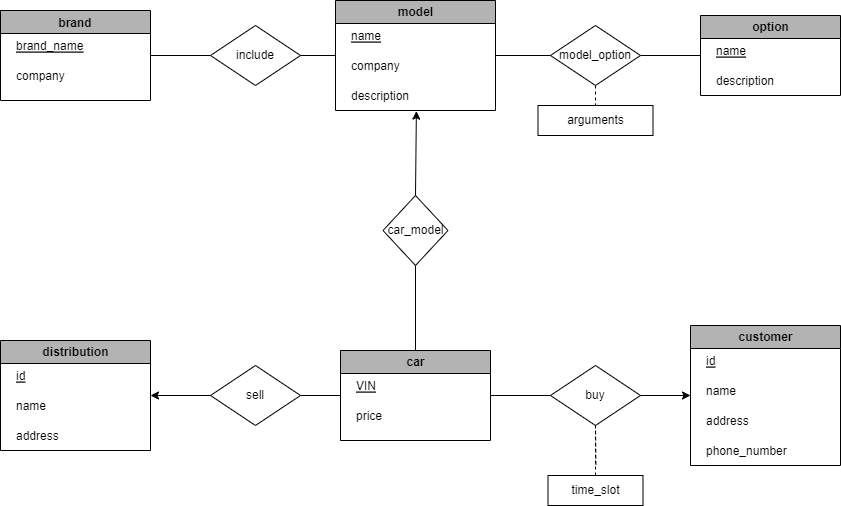

The diagram above was exported from draw.io. Its source (the exported page's mxGraphModel, read from the mxfile embedded in the PNG):
<mxGraphModel dx="1493" dy="567" grid="1" gridSize="10" guides="1" tooltips="1" connect="1" arrows="1" fold="1" page="0" pageScale="1" pageWidth="850" pageHeight="1100" math="0" shadow="0" extFonts="Permanent Marker^https://fonts.googleapis.com/css?family=Permanent+Marker">
  <root>
    <mxCell id="0" />
    <mxCell id="1" parent="0" />
    <mxCell id="ud2kAoJNr_olaqTJe7hT-49" style="edgeStyle=none;rounded=0;orthogonalLoop=1;jettySize=auto;html=1;entryX=0;entryY=0.5;entryDx=0;entryDy=0;fontColor=#000000;endArrow=none;endFill=0;exitX=1;exitY=0.5;exitDx=0;exitDy=0;" edge="1" parent="1" source="ud2kAoJNr_olaqTJe7hT-80" target="ud2kAoJNr_olaqTJe7hT-27">
      <mxGeometry relative="1" as="geometry">
        <mxPoint x="280" y="70" as="sourcePoint" />
      </mxGeometry>
    </mxCell>
    <mxCell id="ud2kAoJNr_olaqTJe7hT-27" value="include" style="rhombus;whiteSpace=wrap;html=1;rounded=0;" vertex="1" parent="1">
      <mxGeometry x="190" y="40" width="90" height="60" as="geometry" />
    </mxCell>
    <mxCell id="ud2kAoJNr_olaqTJe7hT-35" value="" style="endArrow=none;html=1;rounded=0;fontColor=#000000;entryX=0;entryY=0.5;entryDx=0;entryDy=0;exitX=1;exitY=0.5;exitDx=0;exitDy=0;" edge="1" parent="1" source="ud2kAoJNr_olaqTJe7hT-27" target="ud2kAoJNr_olaqTJe7hT-68">
      <mxGeometry width="50" height="50" relative="1" as="geometry">
        <mxPoint x="363" y="90" as="sourcePoint" />
        <mxPoint x="524.0200000000002" y="68.66999999999996" as="targetPoint" />
      </mxGeometry>
    </mxCell>
    <mxCell id="ud2kAoJNr_olaqTJe7hT-111" style="edgeStyle=none;rounded=0;orthogonalLoop=1;jettySize=auto;html=1;entryX=0.5;entryY=0;entryDx=0;entryDy=0;fontColor=#000000;endArrow=none;endFill=0;startArrow=classic;startFill=1;exitX=0.886;exitY=1.021;exitDx=0;exitDy=0;exitPerimeter=0;" edge="1" parent="1" source="ud2kAoJNr_olaqTJe7hT-72" target="ud2kAoJNr_olaqTJe7hT-29">
      <mxGeometry relative="1" as="geometry">
        <mxPoint x="393.70000000000005" y="140.02999999999997" as="sourcePoint" />
      </mxGeometry>
    </mxCell>
    <mxCell id="ud2kAoJNr_olaqTJe7hT-29" value="&lt;font color=&quot;#000000&quot;&gt;car_model&lt;/font&gt;" style="rhombus;whiteSpace=wrap;html=1;rounded=0;fontColor=#B3B3B3;fillColor=#FFFFFF;" vertex="1" parent="1">
      <mxGeometry x="362.5" y="210" width="65" height="70" as="geometry" />
    </mxCell>
    <mxCell id="ud2kAoJNr_olaqTJe7hT-38" value="" style="endArrow=none;startArrow=none;html=1;rounded=0;fontColor=#000000;exitX=0.5;exitY=0;exitDx=0;exitDy=0;entryX=0.5;entryY=1;entryDx=0;entryDy=0;startFill=0;" edge="1" parent="1" source="ud2kAoJNr_olaqTJe7hT-91" target="ud2kAoJNr_olaqTJe7hT-29">
      <mxGeometry width="50" height="50" relative="1" as="geometry">
        <mxPoint x="595" y="365" as="sourcePoint" />
        <mxPoint x="595" y="170" as="targetPoint" />
      </mxGeometry>
    </mxCell>
    <mxCell id="ud2kAoJNr_olaqTJe7hT-108" style="edgeStyle=none;rounded=0;orthogonalLoop=1;jettySize=auto;html=1;exitX=1;exitY=0.5;exitDx=0;exitDy=0;fontColor=#000000;endArrow=none;endFill=0;startArrow=none;entryX=0;entryY=0.5;entryDx=0;entryDy=0;" edge="1" parent="1" source="ud2kAoJNr_olaqTJe7hT-109" target="ud2kAoJNr_olaqTJe7hT-103">
      <mxGeometry relative="1" as="geometry">
        <mxPoint x="610" y="69.75" as="targetPoint" />
      </mxGeometry>
    </mxCell>
    <mxCell id="ud2kAoJNr_olaqTJe7hT-68" value="model" style="swimlane;rounded=0;fontColor=#000000;fillColor=#B3B3B3;html=1;labelBackgroundColor=none;glass=0;shadow=0;sketch=0;swimlaneFillColor=none;" vertex="1" parent="1">
      <mxGeometry x="315" y="15" width="160" height="110" as="geometry" />
    </mxCell>
    <mxCell id="ud2kAoJNr_olaqTJe7hT-69" value="name" style="text;strokeColor=none;fillColor=none;align=left;verticalAlign=middle;spacingLeft=4;spacingRight=4;overflow=hidden;points=[[0,0.5],[1,0.5]];portConstraint=eastwest;rotatable=0;rounded=0;fontColor=#000000;fontStyle=4" vertex="1" parent="ud2kAoJNr_olaqTJe7hT-68">
      <mxGeometry x="10" y="20" width="80" height="30" as="geometry" />
    </mxCell>
    <mxCell id="ud2kAoJNr_olaqTJe7hT-70" value="company" style="text;strokeColor=none;fillColor=none;align=left;verticalAlign=middle;spacingLeft=4;spacingRight=4;overflow=hidden;points=[[0,0.5],[1,0.5]];portConstraint=eastwest;rotatable=0;rounded=0;fontColor=#000000;" vertex="1" parent="ud2kAoJNr_olaqTJe7hT-68">
      <mxGeometry x="10" y="50" width="80" height="30" as="geometry" />
    </mxCell>
    <mxCell id="ud2kAoJNr_olaqTJe7hT-72" value="description" style="text;strokeColor=none;fillColor=none;align=left;verticalAlign=middle;spacingLeft=4;spacingRight=4;overflow=hidden;points=[[0,0.5],[1,0.5]];portConstraint=eastwest;rotatable=0;rounded=0;fontColor=#000000;" vertex="1" parent="ud2kAoJNr_olaqTJe7hT-68">
      <mxGeometry x="10" y="80" width="80" height="30" as="geometry" />
    </mxCell>
    <mxCell id="ud2kAoJNr_olaqTJe7hT-74" style="edgeStyle=none;rounded=0;orthogonalLoop=1;jettySize=auto;html=1;exitX=0.75;exitY=0;exitDx=0;exitDy=0;fontColor=#000000;endArrow=none;endFill=0;" edge="1" parent="1" source="ud2kAoJNr_olaqTJe7hT-68" target="ud2kAoJNr_olaqTJe7hT-68">
      <mxGeometry relative="1" as="geometry" />
    </mxCell>
    <mxCell id="ud2kAoJNr_olaqTJe7hT-80" value="brand" style="swimlane;rounded=0;fontColor=#000000;fillColor=#B3B3B3;" vertex="1" parent="1">
      <mxGeometry x="-20" y="25" width="150" height="90" as="geometry" />
    </mxCell>
    <mxCell id="ud2kAoJNr_olaqTJe7hT-81" value="brand_name" style="text;strokeColor=none;fillColor=none;align=left;verticalAlign=middle;spacingLeft=4;spacingRight=4;overflow=hidden;points=[[0,0.5],[1,0.5]];portConstraint=eastwest;rotatable=0;rounded=0;fontColor=#000000;fontStyle=4" vertex="1" parent="ud2kAoJNr_olaqTJe7hT-80">
      <mxGeometry x="10" y="20" width="80" height="30" as="geometry" />
    </mxCell>
    <mxCell id="ud2kAoJNr_olaqTJe7hT-82" value="company" style="text;strokeColor=none;fillColor=none;align=left;verticalAlign=middle;spacingLeft=4;spacingRight=4;overflow=hidden;points=[[0,0.5],[1,0.5]];portConstraint=eastwest;rotatable=0;rounded=0;fontColor=#000000;" vertex="1" parent="ud2kAoJNr_olaqTJe7hT-80">
      <mxGeometry x="10" y="50" width="80" height="30" as="geometry" />
    </mxCell>
    <mxCell id="ud2kAoJNr_olaqTJe7hT-85" style="edgeStyle=none;rounded=0;orthogonalLoop=1;jettySize=auto;html=1;exitX=0.75;exitY=0;exitDx=0;exitDy=0;fontColor=#000000;endArrow=none;endFill=0;" edge="1" parent="1" source="ud2kAoJNr_olaqTJe7hT-80" target="ud2kAoJNr_olaqTJe7hT-80">
      <mxGeometry relative="1" as="geometry" />
    </mxCell>
    <mxCell id="ud2kAoJNr_olaqTJe7hT-118" style="edgeStyle=none;rounded=0;orthogonalLoop=1;jettySize=auto;html=1;exitX=1;exitY=0.5;exitDx=0;exitDy=0;entryX=0;entryY=0.5;entryDx=0;entryDy=0;fontColor=#000000;startArrow=none;startFill=1;endArrow=none;endFill=0;" edge="1" parent="1" source="ud2kAoJNr_olaqTJe7hT-119" target="ud2kAoJNr_olaqTJe7hT-91">
      <mxGeometry relative="1" as="geometry" />
    </mxCell>
    <mxCell id="ud2kAoJNr_olaqTJe7hT-86" value="distribution" style="swimlane;rounded=0;fontColor=#000000;fillColor=#B3B3B3;html=1;labelBackgroundColor=none;glass=0;shadow=0;sketch=0;swimlaneFillColor=none;" vertex="1" parent="1">
      <mxGeometry x="-20" y="355" width="150" height="110" as="geometry" />
    </mxCell>
    <mxCell id="ud2kAoJNr_olaqTJe7hT-87" value="id" style="text;strokeColor=none;fillColor=none;align=left;verticalAlign=middle;spacingLeft=4;spacingRight=4;overflow=hidden;points=[[0,0.5],[1,0.5]];portConstraint=eastwest;rotatable=0;rounded=0;fontColor=#000000;fontStyle=4" vertex="1" parent="ud2kAoJNr_olaqTJe7hT-86">
      <mxGeometry x="10" y="20" width="80" height="30" as="geometry" />
    </mxCell>
    <mxCell id="ud2kAoJNr_olaqTJe7hT-88" value="name" style="text;strokeColor=none;fillColor=none;align=left;verticalAlign=middle;spacingLeft=4;spacingRight=4;overflow=hidden;points=[[0,0.5],[1,0.5]];portConstraint=eastwest;rotatable=0;rounded=0;fontColor=#000000;" vertex="1" parent="ud2kAoJNr_olaqTJe7hT-86">
      <mxGeometry x="10" y="50" width="80" height="30" as="geometry" />
    </mxCell>
    <mxCell id="ud2kAoJNr_olaqTJe7hT-89" value="address" style="text;strokeColor=none;fillColor=none;align=left;verticalAlign=middle;spacingLeft=4;spacingRight=4;overflow=hidden;points=[[0,0.5],[1,0.5]];portConstraint=eastwest;rotatable=0;rounded=0;fontColor=#000000;" vertex="1" parent="ud2kAoJNr_olaqTJe7hT-86">
      <mxGeometry x="10" y="80" width="80" height="30" as="geometry" />
    </mxCell>
    <mxCell id="ud2kAoJNr_olaqTJe7hT-121" style="edgeStyle=none;rounded=0;orthogonalLoop=1;jettySize=auto;html=1;entryX=1;entryY=0.5;entryDx=0;entryDy=0;fontColor=#000000;startArrow=none;startFill=1;endArrow=none;endFill=0;exitX=0;exitY=0.5;exitDx=0;exitDy=0;" edge="1" parent="1" source="ud2kAoJNr_olaqTJe7hT-123" target="ud2kAoJNr_olaqTJe7hT-91">
      <mxGeometry relative="1" as="geometry">
        <mxPoint x="530" y="360" as="sourcePoint" />
      </mxGeometry>
    </mxCell>
    <mxCell id="ud2kAoJNr_olaqTJe7hT-91" value="car" style="swimlane;rounded=0;fontColor=#000000;fillColor=#B3B3B3;html=1;labelBackgroundColor=none;glass=0;shadow=0;sketch=0;swimlaneFillColor=none;" vertex="1" parent="1">
      <mxGeometry x="320" y="365" width="150" height="90" as="geometry" />
    </mxCell>
    <mxCell id="ud2kAoJNr_olaqTJe7hT-92" value="VIN" style="text;strokeColor=none;fillColor=none;align=left;verticalAlign=middle;spacingLeft=4;spacingRight=4;overflow=hidden;points=[[0,0.5],[1,0.5]];portConstraint=eastwest;rotatable=0;rounded=0;fontColor=#000000;fontStyle=4" vertex="1" parent="ud2kAoJNr_olaqTJe7hT-91">
      <mxGeometry x="10" y="20" width="80" height="30" as="geometry" />
    </mxCell>
    <mxCell id="ud2kAoJNr_olaqTJe7hT-93" value="price" style="text;strokeColor=none;fillColor=none;align=left;verticalAlign=middle;spacingLeft=4;spacingRight=4;overflow=hidden;points=[[0,0.5],[1,0.5]];portConstraint=eastwest;rotatable=0;rounded=0;fontColor=#000000;" vertex="1" parent="ud2kAoJNr_olaqTJe7hT-91">
      <mxGeometry x="10" y="50" width="80" height="30" as="geometry" />
    </mxCell>
    <mxCell id="ud2kAoJNr_olaqTJe7hT-103" value="option" style="swimlane;rounded=0;fontColor=#000000;fillColor=#B3B3B3;html=1;labelBackgroundColor=none;glass=0;shadow=0;sketch=0;swimlaneFillColor=none;" vertex="1" parent="1">
      <mxGeometry x="680" y="30" width="140" height="80" as="geometry" />
    </mxCell>
    <mxCell id="ud2kAoJNr_olaqTJe7hT-104" value="name" style="text;strokeColor=none;fillColor=none;align=left;verticalAlign=middle;spacingLeft=4;spacingRight=4;overflow=hidden;points=[[0,0.5],[1,0.5]];portConstraint=eastwest;rotatable=0;rounded=0;fontColor=#000000;fontStyle=4" vertex="1" parent="ud2kAoJNr_olaqTJe7hT-103">
      <mxGeometry x="10" y="20" width="80" height="30" as="geometry" />
    </mxCell>
    <mxCell id="ud2kAoJNr_olaqTJe7hT-105" value="description" style="text;strokeColor=none;fillColor=none;align=left;verticalAlign=middle;spacingLeft=4;spacingRight=4;overflow=hidden;points=[[0,0.5],[1,0.5]];portConstraint=eastwest;rotatable=0;rounded=0;fontColor=#000000;" vertex="1" parent="ud2kAoJNr_olaqTJe7hT-103">
      <mxGeometry x="10" y="50" width="80" height="30" as="geometry" />
    </mxCell>
    <mxCell id="ud2kAoJNr_olaqTJe7hT-129" style="edgeStyle=none;rounded=0;orthogonalLoop=1;jettySize=auto;html=1;dashed=1;fontColor=#000000;startArrow=none;startFill=0;endArrow=none;endFill=0;" edge="1" parent="1" source="ud2kAoJNr_olaqTJe7hT-109" target="ud2kAoJNr_olaqTJe7hT-130">
      <mxGeometry relative="1" as="geometry">
        <mxPoint x="575" y="150" as="targetPoint" />
      </mxGeometry>
    </mxCell>
    <mxCell id="ud2kAoJNr_olaqTJe7hT-109" value="model_option" style="rhombus;whiteSpace=wrap;html=1;rounded=0;shadow=0;glass=0;labelBackgroundColor=none;sketch=0;fontColor=#000000;fillColor=#FFFFFF;" vertex="1" parent="1">
      <mxGeometry x="530" y="40" width="90" height="60" as="geometry" />
    </mxCell>
    <mxCell id="ud2kAoJNr_olaqTJe7hT-110" value="" style="edgeStyle=none;rounded=0;orthogonalLoop=1;jettySize=auto;html=1;exitX=1;exitY=0.5;exitDx=0;exitDy=0;fontColor=#000000;endArrow=none;endFill=0;" edge="1" parent="1" source="ud2kAoJNr_olaqTJe7hT-68" target="ud2kAoJNr_olaqTJe7hT-109">
      <mxGeometry relative="1" as="geometry">
        <mxPoint x="610" y="69.75" as="targetPoint" />
        <mxPoint x="470" y="70" as="sourcePoint" />
      </mxGeometry>
    </mxCell>
    <mxCell id="ud2kAoJNr_olaqTJe7hT-113" value="customer" style="swimlane;rounded=0;fontColor=#000000;fillColor=#B3B3B3;html=1;labelBackgroundColor=none;glass=0;shadow=0;sketch=0;swimlaneFillColor=none;" vertex="1" parent="1">
      <mxGeometry x="670" y="340" width="150" height="140" as="geometry" />
    </mxCell>
    <mxCell id="ud2kAoJNr_olaqTJe7hT-114" value="id" style="text;strokeColor=none;fillColor=none;align=left;verticalAlign=middle;spacingLeft=4;spacingRight=4;overflow=hidden;points=[[0,0.5],[1,0.5]];portConstraint=eastwest;rotatable=0;rounded=0;fontColor=#000000;fontStyle=4" vertex="1" parent="ud2kAoJNr_olaqTJe7hT-113">
      <mxGeometry x="10" y="20" width="80" height="30" as="geometry" />
    </mxCell>
    <mxCell id="ud2kAoJNr_olaqTJe7hT-115" value="name" style="text;strokeColor=none;fillColor=none;align=left;verticalAlign=middle;spacingLeft=4;spacingRight=4;overflow=hidden;points=[[0,0.5],[1,0.5]];portConstraint=eastwest;rotatable=0;rounded=0;fontColor=#000000;" vertex="1" parent="ud2kAoJNr_olaqTJe7hT-113">
      <mxGeometry x="10" y="50" width="80" height="30" as="geometry" />
    </mxCell>
    <mxCell id="ud2kAoJNr_olaqTJe7hT-116" value="address" style="text;strokeColor=none;fillColor=none;align=left;verticalAlign=middle;spacingLeft=4;spacingRight=4;overflow=hidden;points=[[0,0.5],[1,0.5]];portConstraint=eastwest;rotatable=0;rounded=0;fontColor=#000000;" vertex="1" parent="ud2kAoJNr_olaqTJe7hT-113">
      <mxGeometry x="10" y="80" width="80" height="30" as="geometry" />
    </mxCell>
    <mxCell id="ud2kAoJNr_olaqTJe7hT-117" value="phone_number" style="text;strokeColor=none;fillColor=none;align=left;verticalAlign=middle;spacingLeft=4;spacingRight=4;overflow=hidden;points=[[0,0.5],[1,0.5]];portConstraint=eastwest;rotatable=0;rounded=0;fontColor=#000000;" vertex="1" parent="ud2kAoJNr_olaqTJe7hT-113">
      <mxGeometry x="10" y="110" width="100" height="30" as="geometry" />
    </mxCell>
    <mxCell id="ud2kAoJNr_olaqTJe7hT-119" value="sell" style="rhombus;whiteSpace=wrap;html=1;rounded=0;" vertex="1" parent="1">
      <mxGeometry x="190" y="380" width="90" height="60" as="geometry" />
    </mxCell>
    <mxCell id="ud2kAoJNr_olaqTJe7hT-120" value="" style="edgeStyle=none;rounded=0;orthogonalLoop=1;jettySize=auto;html=1;exitX=1;exitY=0.5;exitDx=0;exitDy=0;entryX=0;entryY=0.5;entryDx=0;entryDy=0;fontColor=#000000;startArrow=classic;startFill=1;endArrow=none;endFill=0;" edge="1" parent="1" source="ud2kAoJNr_olaqTJe7hT-86" target="ud2kAoJNr_olaqTJe7hT-119">
      <mxGeometry relative="1" as="geometry">
        <mxPoint x="170" y="410" as="sourcePoint" />
        <mxPoint x="320" y="410" as="targetPoint" />
      </mxGeometry>
    </mxCell>
    <mxCell id="ud2kAoJNr_olaqTJe7hT-125" style="edgeStyle=none;rounded=0;orthogonalLoop=1;jettySize=auto;html=1;exitX=0.5;exitY=1;exitDx=0;exitDy=0;fontColor=#000000;startArrow=none;startFill=0;endArrow=none;endFill=0;dashed=1;" edge="1" parent="1" source="ud2kAoJNr_olaqTJe7hT-123">
      <mxGeometry relative="1" as="geometry">
        <mxPoint x="575.4210526315792" y="480" as="targetPoint" />
      </mxGeometry>
    </mxCell>
    <mxCell id="ud2kAoJNr_olaqTJe7hT-123" value="buy" style="rhombus;whiteSpace=wrap;html=1;rounded=0;" vertex="1" parent="1">
      <mxGeometry x="530" y="380" width="90" height="60" as="geometry" />
    </mxCell>
    <mxCell id="ud2kAoJNr_olaqTJe7hT-124" value="" style="edgeStyle=none;rounded=0;orthogonalLoop=1;jettySize=auto;html=1;entryX=1;entryY=0.5;entryDx=0;entryDy=0;fontColor=#000000;startArrow=classic;startFill=1;endArrow=none;endFill=0;exitX=0;exitY=0.5;exitDx=0;exitDy=0;" edge="1" parent="1" source="ud2kAoJNr_olaqTJe7hT-113" target="ud2kAoJNr_olaqTJe7hT-123">
      <mxGeometry relative="1" as="geometry">
        <mxPoint x="670" y="410" as="sourcePoint" />
        <mxPoint x="470" y="410" as="targetPoint" />
      </mxGeometry>
    </mxCell>
    <mxCell id="ud2kAoJNr_olaqTJe7hT-128" value="" style="edgeStyle=none;rounded=0;orthogonalLoop=1;jettySize=auto;html=1;dashed=1;fontColor=#000000;startArrow=none;startFill=0;endArrow=none;endFill=0;exitX=0.5;exitY=0;exitDx=0;exitDy=0;" edge="1" parent="1" source="ud2kAoJNr_olaqTJe7hT-127" target="ud2kAoJNr_olaqTJe7hT-123">
      <mxGeometry relative="1" as="geometry" />
    </mxCell>
    <mxCell id="ud2kAoJNr_olaqTJe7hT-127" value="time_slot" style="rounded=0;whiteSpace=wrap;html=1;shadow=0;glass=0;labelBackgroundColor=none;sketch=0;fontColor=#000000;fillColor=#FFFFFF;" vertex="1" parent="1">
      <mxGeometry x="527.5" y="490" width="95" height="30" as="geometry" />
    </mxCell>
    <mxCell id="ud2kAoJNr_olaqTJe7hT-130" value="arguments" style="rounded=0;whiteSpace=wrap;html=1;shadow=0;glass=0;labelBackgroundColor=none;sketch=0;fontColor=#000000;fillColor=#FFFFFF;" vertex="1" parent="1">
      <mxGeometry x="517.5" y="120" width="115" height="30" as="geometry" />
    </mxCell>
  </root>
</mxGraphModel>